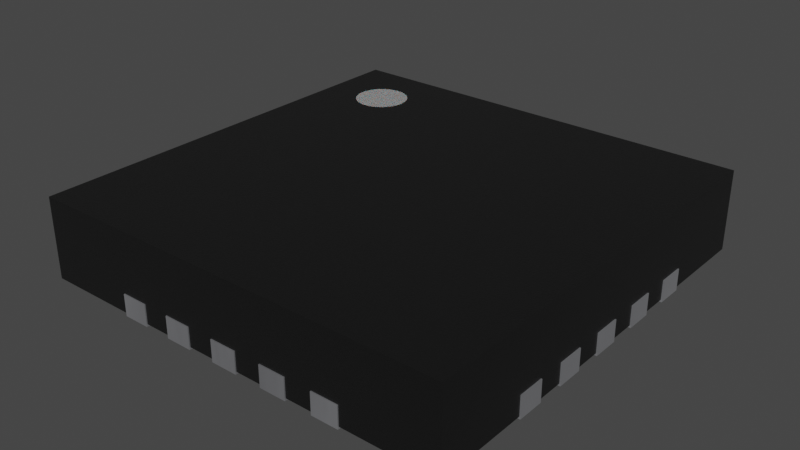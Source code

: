 # Source: QFN-20-1EP_4x4mm_P0.5mm_EP2.45x2.45mm.blend  (saved by Blender 4.1.23; exported with 4.5.12 LTS)
import bpy
from mathutils import Matrix  # noqa: F401  (used for matrix-valued properties, if any)

bpy.ops.wm.read_factory_settings(use_empty=True)
scene = bpy.context.scene
scene.name = 'Scene'

# ---- collections
col_collection = bpy.data.collections.new('Collection'); scene.collection.children.link(col_collection)

# ---- materials (node trees are filled in below, after node groups)
mat_plastic_chip = bpy.data.materials.new('plastic_chip')
mat_plastic_chip.use_transparent_shadow = False
mat_plastic_chip.preview_render_type = 'CUBE'
mat_metal_pins = bpy.data.materials.new('metal_pins')
mat_metal_pins.use_transparent_shadow = False
mat_metal_pins.preview_render_type = 'CUBE'
mat_white_markings = bpy.data.materials.new('white_markings')
mat_white_markings.use_transparent_shadow = False
mat_white_markings.preview_render_type = 'FLAT'

# ---- material node trees
mat_plastic_chip.use_nodes = True; mat_plastic_chip.node_tree.nodes.clear()
_N = mat_plastic_chip.node_tree.nodes; _L = mat_plastic_chip.node_tree.links
n0 = _N.new('ShaderNodeBsdfPrincipled'); n0.name = 'Principled BSDF'; n0.location = (10, 300)
n0.distribution = 'GGX'
n0.subsurface_method = 'BURLEY'
n0.inputs[0].default_value = (0.009312, 0.009312, 0.009312, 1.0)
n0.inputs[1].default_value = 0.1372
n0.inputs[2].default_value = 0.3706
n0.inputs[3].default_value = 1.45
n0.inputs[27].default_value = (0.0, 0.0, 0.0, 1.0)
n0.inputs[28].default_value = 1.0
n1 = _N.new('ShaderNodeOutputMaterial'); n1.name = 'Material Output'; n1.location = (300, 300)
n2 = _N.new('ShaderNodeTexNoise'); n2.name = 'Noise Texture'; n2.location = (-893, 54)
n2.inputs[2].default_value = 200.0
n2.inputs[3].default_value = 3.6
n2.inputs[4].default_value = 0.8375
n3 = _N.new('ShaderNodeBump'); n3.name = 'Bump'; n3.location = (-604, -53)
n3.inputs[0].default_value = 0.08
n3.inputs[1].default_value = 1.0
n3.inputs[2].default_value = 1.0
_L.new(n0.outputs[0], n1.inputs[0])
_L.new(n2.outputs[0], n3.inputs[3])
_L.new(n3.outputs[0], n0.inputs[5])
n1.is_active_output = True
mat_metal_pins.use_nodes = True; mat_metal_pins.node_tree.nodes.clear()
_N = mat_metal_pins.node_tree.nodes; _L = mat_metal_pins.node_tree.links
n0 = _N.new('ShaderNodeMapping'); n0.name = 'Mapping'; n0.location = (-1447, -91)
n0.inputs[3].default_value = (4.8, 1.2, 1.1)
n1 = _N.new('ShaderNodeBsdfPrincipled'); n1.name = 'Principled BSDF'; n1.location = (-560, 254)
n1.distribution = 'GGX'
n1.subsurface_method = 'BURLEY'
n1.inputs[1].default_value = 0.7818
n1.inputs[2].default_value = 0.2886
n1.inputs[3].default_value = 1.45
n1.inputs[13].default_value = 0.0
n1.inputs[27].default_value = (0.0, 0.0, 0.0, 1.0)
n1.inputs[28].default_value = 1.0
n2 = _N.new('ShaderNodeOutputMaterial'); n2.name = 'Material Output.002'; n2.location = (-205, 253)
n2.width = 213
n3 = _N.new('ShaderNodeTexNoise'); n3.name = 'Noise Texture.002'; n3.location = (-1228, -73)
n3.inputs[2].default_value = 0.1
n3.inputs[3].default_value = 7.0
n3.inputs[4].default_value = 0.6
n3.inputs[8].default_value = 0.4
n4 = _N.new('ShaderNodeTexCoord'); n4.name = 'Texture Coordinate'; n4.location = (-1636, -116)
n5 = _N.new('ShaderNodeMix'); n5.name = 'Mix.001'; n5.location = (-921, 45)
n5.data_type = 'RGBA'
n5.inputs[6].default_value = (0.9398, 0.9547, 1.0, 1.0)
n5.inputs[7].default_value = (0.13, 0.1259, 0.1359, 1.0)
n6 = _N.new('ShaderNodeBump'); n6.name = 'Bump.001'; n6.location = (-1001, -227)
n6.inputs[0].default_value = 0.05
n6.inputs[1].default_value = 0.01
n6.inputs[2].default_value = 1.0
_L.new(n1.outputs[0], n2.inputs[0])
_L.new(n3.outputs[0], n6.inputs[3])
_L.new(n0.outputs[0], n3.inputs[0])
_L.new(n3.outputs[0], n5.inputs[0])
_L.new(n4.outputs[3], n0.inputs[0])
_L.new(n5.outputs[2], n1.inputs[0])
_L.new(n6.outputs[0], n1.inputs[5])
n2.is_active_output = True
mat_white_markings.use_nodes = True; mat_white_markings.node_tree.nodes.clear()
_N = mat_white_markings.node_tree.nodes; _L = mat_white_markings.node_tree.links
n0 = _N.new('ShaderNodeOutputMaterial'); n0.name = 'Material Output'; n0.location = (300, 300)
n1 = _N.new('ShaderNodeBsdfPrincipled'); n1.name = 'Principled BSDF'; n1.location = (-34, 272)
n1.distribution = 'GGX'
n1.subsurface_method = 'BURLEY'
n1.inputs[1].default_value = 0.02
n1.inputs[2].default_value = 0.4636
n1.inputs[3].default_value = 1.4
n1.inputs[8].default_value = 1.0
n1.inputs[10].default_value = 0.3682
n1.inputs[13].default_value = 0.6591
n1.inputs[18].default_value = 0.2318
n1.inputs[20].default_value = 0.6709
n1.inputs[24].default_value = 0.1191
n1.inputs[27].default_value = (0.0, 0.0, 0.0, 1.0)
n1.inputs[28].default_value = 1.0
n2 = _N.new('ShaderNodeMapping'); n2.name = 'Mapping'; n2.location = (-1010, 265)
n2.inputs[3].default_value = (3.0, 1.0, 1.0)
n3 = _N.new('ShaderNodeTexCoord'); n3.name = 'Texture Coordinate'; n3.location = (-1250, 180)
n4 = _N.new('ShaderNodeBump'); n4.name = 'Bump'; n4.location = (-376, -99)
n4.inputs[0].default_value = 0.05
n4.inputs[1].default_value = 1.0
n4.inputs[2].default_value = 1.0
n5 = _N.new('ShaderNodeTexNoise'); n5.name = 'Noise Texture'; n5.location = (-662, 176)
n5.inputs[2].default_value = 88.0
n5.inputs[3].default_value = 10.8
n5.inputs[4].default_value = 0.9167
n5.inputs[8].default_value = 1.6
n6 = _N.new('ShaderNodeValToRGB'); n6.name = 'ColorRamp'; n6.location = (-354, 186)
while len(n6.color_ramp.elements) > 1: n6.color_ramp.elements.remove(n6.color_ramp.elements[-1])
n6.color_ramp.elements[0].position = 0.0; n6.color_ramp.elements[0].color = (0.2596, 0.2596, 0.2596, 1.0)
_e = n6.color_ramp.elements.new(1.0); _e.color = (0.6303, 0.6303, 0.6303, 1.0)
n7 = _N.new('ShaderNodeMix'); n7.name = 'Mix'; n7.location = (-204, 152)
n7.data_type = 'RGBA'
n7.inputs[0].default_value = 0.3682
n7.inputs[7].default_value = (0.2525, 0.2525, 0.2525, 1.0)
_L.new(n5.outputs[0], n6.inputs[0])
_L.new(n1.outputs[0], n0.inputs[0])
_L.new(n3.outputs[2], n2.inputs[0])
_L.new(n2.outputs[0], n5.inputs[0])
_L.new(n5.outputs[0], n4.inputs[3])
_L.new(n4.outputs[0], n1.inputs[5])
_L.new(n6.outputs[0], n7.inputs[6])
_L.new(n7.outputs[2], n1.inputs[0])
n0.is_active_output = True

# ---- world
world_world = bpy.data.worlds.new('World'); scene.world = world_world
world_world.use_nodes = True; world_world.node_tree.nodes.clear()
_N = world_world.node_tree.nodes; _L = world_world.node_tree.links
n0 = _N.new('ShaderNodeOutputWorld'); n0.name = 'World Output'; n0.location = (300, 300)
n1 = _N.new('ShaderNodeBackground'); n1.name = 'Background'; n1.location = (10, 300)
n1.inputs[0].default_value = (0.05088, 0.05088, 0.05088, 1.0)
_L.new(n1.outputs[0], n0.inputs[0])
n0.is_active_output = True
world_world.color = (0.05088, 0.05088, 0.05088)
world_world.use_sun_shadow = False
world_world.sun_shadow_jitter_overblur = 0.0

# ---- meshes
me_unnamed_qfn_20_1ep_4x4mm_pitch0 = bpy.data.meshes.new('Unnamed-QFN-20-1EP_4x4mm_Pitch0')
me_unnamed_qfn_20_1ep_4x4mm_pitch0.from_pydata([(-1.725, 0.125, 0.0), (-2.0, -0.125, 0.0), (-2.0, 0.125, 0.0), (-1.677, -0.1155, 0.0), (-1.725, -0.125, 0.0), (-1.637, 0.08839, 0.0), (-1.637, -0.08839, 0.0), (-1.61, -0.04784, 0.0), (-1.6, 4.613e-16, 0.0), (-1.61, 0.04784, 0.0), (-1.677, 0.1155, 0.0), (-2.0, -0.125, 0.2), (-1.99, -0.125, 0.02), (-1.99, -0.125, 0.2), (-1.725, -0.125, 0.02), (-1.725, 0.125, 0.02), (-1.677, 0.1155, 0.02), (-1.637, 0.08839, 0.02), (-1.61, 0.04784, 0.02), (-1.6, 5.142e-16, 0.02), (-1.61, -0.04784, 0.02), (-1.637, -0.08839, 0.02), (-1.677, -0.1155, 0.02), (-1.99, 0.125, 0.02), (-1.99, 0.125, 0.2), (-2.0, 0.125, 0.2), (-1.125, 1.99, 0.02), (-1.125, 1.725, 0.02), (-1.99, 1.99, 0.02), (-1.725, 1.125, 0.02), (-1.99, 1.125, 0.02), (-1.115, 1.677, 0.02), (-1.677, 1.115, 0.02), (-1.088, 1.637, 0.02), (-1.637, 1.088, 0.02), (-0.625, 1.99, 0.02), (-0.625, 1.725, 0.02), (-0.875, 1.99, 0.02), (-0.875, 1.725, 0.02), (-1.725, 0.875, 0.02), (-1.725, 0.625, 0.02), (-1.99, 0.875, 0.02), (-1.99, 0.625, 0.02), (-0.6155, 1.677, 0.02), (-0.8845, 1.677, 0.02), (-1.677, 0.8845, 0.02), (-1.677, 0.6155, 0.02), (-0.9116, 1.637, 0.02), (-1.025, 1.225, 0.02), (-0.9522, 1.61, 0.02), (-1.0, 1.6, 0.02), (-1.048, 1.61, 0.02), (-1.225, 1.025, 0.02), (-1.61, 1.048, 0.02), (-1.6, 1.0, 0.02), (-1.61, 0.9522, 0.02), (-1.637, 0.9116, 0.02), (-0.5884, 1.637, 0.02), (-1.637, 0.5884, 0.02), (-0.5478, 1.61, 0.02), (-1.61, 0.5478, 0.02), (-0.5, 1.6, 0.02), (-1.6, 0.5, 0.02), (-0.4522, 1.61, 0.02), (-1.61, 0.4522, 0.02), (-0.125, 1.99, 0.02), (-0.125, 1.725, 0.02), (-0.375, 1.99, 0.02), (-0.375, 1.725, 0.02), (-1.725, 0.375, 0.02), (-1.99, 0.375, 0.02), (-0.1155, 1.677, 0.02), (-0.3845, 1.677, 0.02), (-1.677, 0.3845, 0.02), (-0.08839, 1.637, 0.02), (-0.4116, 1.637, 0.02), (-1.637, 0.4116, 0.02), (-0.04784, 1.61, 0.02), (0.375, 1.99, 0.02), (0.125, 1.725, 0.02), (0.125, 1.99, 0.02), (4.878e-16, 1.6, 0.02), (-1.99, -0.375, 0.02), (0.375, 1.725, 0.02), (0.1155, 1.677, 0.02), (-1.725, -0.375, 0.02), (0.3845, 1.677, 0.02), (0.08839, 1.637, 0.02), (-1.677, -0.3845, 0.02), (0.4116, 1.637, 0.02), (-1.637, -0.4116, 0.02), (0.4522, 1.61, 0.02), (0.04784, 1.61, 0.02), (-1.61, -0.4522, 0.02), (0.875, 1.99, 0.02), (0.625, 1.725, 0.02), (0.625, 1.99, 0.02), (0.5, 1.6, 0.02), (-1.6, -0.5, 0.02), (0.875, 1.725, 0.02), (-1.725, -0.625, 0.02), (-1.725, -0.875, 0.02), (-1.99, -0.625, 0.02), (-1.99, -0.875, 0.02), (0.8845, 1.677, 0.02), (0.6155, 1.677, 0.02), (-1.677, -0.8845, 0.02), (-1.677, -0.6155, 0.02), (0.9116, 1.637, 0.02), (0.5884, 1.637, 0.02), (-1.637, -0.9116, 0.02), (-1.637, -0.5884, 0.02), (0.9522, 1.61, 0.02), (0.5478, 1.61, 0.02), (-1.61, -0.9522, 0.02), (-1.61, -0.5478, 0.02), (1.225, 1.225, 0.02), (1.115, 1.677, 0.02), (1.088, 1.637, 0.02), (1.048, 1.61, 0.02), (1.0, 1.6, 0.02), (1.125, 1.99, 0.02), (1.99, 1.99, 0.02), (1.125, 1.725, 0.02), (-1.225, -1.225, 0.02), (-1.6, -1.0, 0.02), (-1.61, -1.048, 0.02), (-1.637, -1.088, 0.02), (-1.677, -1.115, 0.02), (-1.725, -1.125, 0.02), (-1.99, -1.99, 0.02), (-1.99, -1.125, 0.02), (1.637, 1.088, 0.02), (1.61, 1.048, 0.02), (1.677, 1.115, 0.02), (-1.115, -1.677, 0.02), (-1.088, -1.637, 0.02), (-1.048, -1.61, 0.02), (1.6, 1.0, 0.02), (1.725, 1.125, 0.02), (-1.0, -1.6, 0.02), (-1.125, -1.725, 0.02), (1.61, 0.9522, 0.02), (-0.9522, -1.61, 0.02), (1.99, 1.125, 0.02), (-1.125, -1.99, 0.02), (1.637, 0.9116, 0.02), (1.637, 0.5884, 0.02), (1.677, 0.6155, 0.02), (1.677, 0.8845, 0.02), (1.61, 0.5478, 0.02), (-0.9116, -1.637, 0.02), (-0.6155, -1.677, 0.02), (-0.8845, -1.677, 0.02), (-0.5884, -1.637, 0.02), (-0.5478, -1.61, 0.02), (1.6, 0.5, 0.02), (1.725, 0.625, 0.02), (1.725, 0.875, 0.02), (-0.625, -1.725, 0.02), (-0.875, -1.725, 0.02), (-0.5, -1.6, 0.02), (1.99, 0.625, 0.02), (1.99, 0.875, 0.02), (-0.625, -1.99, 0.02), (-0.875, -1.99, 0.02), (-0.4522, -1.61, 0.02), (-0.08839, -1.637, 0.02), (-0.4116, -1.637, 0.02), (-0.3845, -1.677, 0.02), (1.637, 0.4116, 0.02), (1.61, 0.04784, 0.02), (1.61, 0.4522, 0.02), (1.637, 0.08839, 0.02), (1.677, 0.3845, 0.02), (1.677, 0.1155, 0.02), (-0.1155, -1.677, 0.02), (-0.375, -1.725, 0.02), (-0.04784, -1.61, 0.02), (1.6, -3.074e-16, 0.02), (-0.125, -1.725, 0.02), (-6.682e-16, -1.6, 0.02), (1.725, 0.125, 0.02), (1.725, 0.375, 0.02), (1.99, 0.375, 0.02), (-0.375, -1.99, 0.02), (1.99, 0.125, 0.02), (-0.125, -1.99, 0.02), (1.677, -0.1155, 0.02), (1.637, -0.4116, 0.02), (1.637, -0.08839, 0.02), (0.08839, -1.637, 0.02), (0.4116, -1.637, 0.02), (0.1155, -1.677, 0.02), (1.61, -0.4522, 0.02), (1.61, -0.04784, 0.02), (1.677, -0.3845, 0.02), (0.3845, -1.677, 0.02), (0.04784, -1.61, 0.02), (0.4522, -1.61, 0.02), (1.6, -0.5, 0.02), (1.725, -0.125, 0.02), (1.725, -0.375, 0.02), (0.375, -1.725, 0.02), (0.125, -1.725, 0.02), (0.5, -1.6, 0.02), (1.99, -0.375, 0.02), (1.99, -0.125, 0.02), (0.375, -1.99, 0.02), (0.125, -1.99, 0.02), (1.61, -0.5478, 0.02), (1.225, -1.225, 0.02), (0.5478, -1.61, 0.02), (1.61, -0.9522, 0.02), (1.637, -0.5884, 0.02), (1.637, -0.9116, 0.02), (1.677, -0.6155, 0.02), (1.677, -0.8845, 0.02), (0.9116, -1.637, 0.02), (0.8845, -1.677, 0.02), (0.5884, -1.637, 0.02), (0.6155, -1.677, 0.02), (0.9522, -1.61, 0.02), (1.6, -1.0, 0.02), (0.875, -1.725, 0.02), (0.625, -1.725, 0.02), (1.0, -1.6, 0.02), (1.725, -0.625, 0.02), (1.725, -0.875, 0.02), (1.61, -1.048, 0.02), (1.048, -1.61, 0.02), (1.637, -1.088, 0.02), (1.088, -1.637, 0.02), (1.677, -1.115, 0.02), (1.115, -1.677, 0.02), (1.725, -1.125, 0.02), (1.125, -1.725, 0.02), (0.875, -1.99, 0.02), (0.625, -1.99, 0.02), (1.99, -0.625, 0.02), (1.99, -0.875, 0.02), (1.99, -1.99, 0.02), (1.125, -1.99, 0.02), (1.99, -1.125, 0.02), (-1.99, 1.125, 0.2), (-1.99, 1.99, 0.77), (-1.99, 0.875, 0.2), (-1.99, 0.625, 0.2), (-1.99, 0.375, 0.2), (-1.99, -0.375, 0.2), (-1.99, -0.875, 0.2), (-1.99, -0.625, 0.2), (-1.99, -1.125, 0.2), (-1.99, -1.99, 0.77), (1.125, 1.99, 0.2), (1.99, 1.99, 0.77), (0.875, 1.99, 0.2), (0.625, 1.99, 0.2), (0.375, 1.99, 0.2), (0.125, 1.99, 0.2), (-0.375, 1.99, 0.2), (-0.125, 1.99, 0.2), (-0.875, 1.99, 0.2), (-0.625, 1.99, 0.2), (-1.125, 1.99, 0.2), (-1.125, 2.0, 0.2), (-1.125, 2.0, 0.0), (-1.125, 1.725, 0.0), (-1.725, 1.125, 0.0), (-2.0, 1.125, 0.2), (-2.0, 1.125, 0.0), (-0.8845, 1.677, 0.0), (-0.875, 1.725, 0.0), (-0.9116, 1.637, 0.0), (-0.9522, 1.61, 0.0), (-1.0, 1.6, 0.0), (-1.048, 1.61, 0.0), (-1.088, 1.637, 0.0), (-1.115, 1.677, 0.0), (-1.677, 1.115, 0.0), (-1.637, 1.088, 0.0), (-1.61, 1.048, 0.0), (-1.6, 1.0, 0.0), (-1.61, 0.9522, 0.0), (-1.637, 0.9116, 0.0), (-1.677, 0.8845, 0.0), (-1.725, 0.875, 0.0), (-0.875, 2.0, 0.2), (-0.875, 2.0, 0.0), (-2.0, 0.875, 0.2), (-2.0, 0.875, 0.0), (-0.625, 2.0, 0.2), (-0.625, 2.0, 0.0), (-0.625, 1.725, 0.0), (-1.725, 0.625, 0.0), (-2.0, 0.625, 0.2), (-2.0, 0.625, 0.0), (-0.3845, 1.677, 0.0), (-0.375, 1.725, 0.0), (-0.4116, 1.637, 0.0), (-0.4522, 1.61, 0.0), (-0.5, 1.6, 0.0), (-0.5478, 1.61, 0.0), (-0.5884, 1.637, 0.0), (-0.6155, 1.677, 0.0), (-1.677, 0.6155, 0.0), (-1.637, 0.5884, 0.0), (-1.61, 0.5478, 0.0), (-1.6, 0.5, 0.0), (-1.61, 0.4522, 0.0), (-1.637, 0.4116, 0.0), (-1.677, 0.3845, 0.0), (-1.725, 0.375, 0.0), (-0.375, 2.0, 0.2), (-0.375, 2.0, 0.0), (-2.0, 0.375, 0.2), (-2.0, 0.375, 0.0), (-0.125, 2.0, 0.2), (-0.125, 2.0, 0.0), (-0.125, 1.725, 0.0), (0.1155, 1.677, 0.0), (0.125, 1.725, 0.0), (0.08839, 1.637, 0.0), (0.04784, 1.61, 0.0), (4.35e-16, 1.6, 0.0), (-0.04784, 1.61, 0.0), (-0.08839, 1.637, 0.0), (-0.1155, 1.677, 0.0), (0.125, 2.0, 0.2), (0.125, 2.0, 0.0), (0.375, 2.0, 0.2), (0.375, 2.0, 0.0), (0.375, 1.725, 0.0), (-1.725, -0.375, 0.0), (-2.0, -0.375, 0.2), (-2.0, -0.375, 0.0), (0.6155, 1.677, 0.0), (0.625, 1.725, 0.0), (0.5884, 1.637, 0.0), (0.5478, 1.61, 0.0), (0.5, 1.6, 0.0), (0.4522, 1.61, 0.0), (0.4116, 1.637, 0.0), (0.3845, 1.677, 0.0), (-1.677, -0.3845, 0.0), (-1.637, -0.4116, 0.0), (-1.61, -0.4522, 0.0), (-1.6, -0.5, 0.0), (-1.61, -0.5478, 0.0), (-1.637, -0.5884, 0.0), (-1.677, -0.6155, 0.0), (-1.725, -0.625, 0.0), (0.625, 2.0, 0.2), (0.625, 2.0, 0.0), (-2.0, -0.625, 0.2), (-2.0, -0.625, 0.0), (0.875, 2.0, 0.2), (0.875, 2.0, 0.0), (0.875, 1.725, 0.0), (-1.725, -0.875, 0.0), (-2.0, -0.875, 0.2), (-2.0, -0.875, 0.0), (1.115, 1.677, 0.0), (1.125, 1.725, 0.0), (1.088, 1.637, 0.0), (1.048, 1.61, 0.0), (1.0, 1.6, 0.0), (0.9522, 1.61, 0.0), (0.9116, 1.637, 0.0), (0.8845, 1.677, 0.0), (-1.677, -0.8845, 0.0), (-1.637, -0.9116, 0.0), (-1.61, -0.9522, 0.0), (-1.6, -1.0, 0.0), (-1.61, -1.048, 0.0), (-1.637, -1.088, 0.0), (-1.677, -1.115, 0.0), (-1.725, -1.125, 0.0), (1.125, 2.0, 0.2), (1.125, 2.0, 0.0), (-2.0, -1.125, 0.2), (-2.0, -1.125, 0.0), (1.99, 1.125, 0.2), (1.99, 0.875, 0.2), (1.99, 0.625, 0.2), (1.99, 0.375, 0.2), (1.99, 0.125, 0.2), (1.99, -0.375, 0.2), (1.99, -0.125, 0.2), (1.99, -0.875, 0.2), (1.99, -0.625, 0.2), (1.99, -1.125, 0.2), (1.99, -1.99, 0.77), (1.125, -1.99, 0.2), (0.875, -1.99, 0.2), (0.625, -1.99, 0.2), (0.375, -1.99, 0.2), (0.125, -1.99, 0.2), (-0.125, -1.99, 0.2), (-0.375, -1.99, 0.2), (-0.875, -1.99, 0.2), (-0.625, -1.99, 0.2), (-1.125, -1.99, 0.2), (2.0, 1.125, 0.2), (2.0, 1.125, 0.0), (1.725, 1.125, 0.0), (-1.125, -1.725, 0.0), (-1.125, -2.0, 0.2), (-1.125, -2.0, 0.0), (1.677, 0.8845, 0.0), (1.725, 0.875, 0.0), (1.637, 0.9116, 0.0), (1.61, 0.9522, 0.0), (1.6, 1.0, 0.0), (1.61, 1.048, 0.0), (1.637, 1.088, 0.0), (1.677, 1.115, 0.0), (-1.115, -1.677, 0.0), (-1.088, -1.637, 0.0), (-1.048, -1.61, 0.0), (-1.0, -1.6, 0.0), (-0.9522, -1.61, 0.0), (-0.9116, -1.637, 0.0), (-0.8845, -1.677, 0.0), (-0.875, -1.725, 0.0), (2.0, 0.875, 0.2), (2.0, 0.875, 0.0), (-0.875, -2.0, 0.2), (-0.875, -2.0, 0.0), (2.0, 0.625, 0.2), (2.0, 0.625, 0.0), (1.725, 0.625, 0.0), (-0.625, -1.725, 0.0), (-0.625, -2.0, 0.2), (-0.625, -2.0, 0.0), (1.677, 0.3845, 0.0), (1.725, 0.375, 0.0), (1.637, 0.4116, 0.0), (1.61, 0.4522, 0.0), (1.6, 0.5, 0.0), (1.61, 0.5478, 0.0), (1.637, 0.5884, 0.0), (1.677, 0.6155, 0.0), (-0.6155, -1.677, 0.0), (-0.5884, -1.637, 0.0), (-0.5478, -1.61, 0.0), (-0.5, -1.6, 0.0), (-0.4522, -1.61, 0.0), (-0.4116, -1.637, 0.0), (-0.3845, -1.677, 0.0), (-0.375, -1.725, 0.0), (2.0, 0.375, 0.2), (2.0, 0.375, 0.0), (-0.375, -2.0, 0.2), (-0.375, -2.0, 0.0), (2.0, 0.125, 0.2), (2.0, 0.125, 0.0), (1.725, 0.125, 0.0), (-0.125, -1.725, 0.0), (-0.125, -2.0, 0.2), (-0.125, -2.0, 0.0), (1.677, -0.1155, 0.0), (1.725, -0.125, 0.0), (1.637, -0.08839, 0.0), (1.61, -0.04784, 0.0), (1.6, -2.823e-16, 0.0), (1.61, 0.04784, 0.0), (1.637, 0.08839, 0.0), (1.677, 0.1155, 0.0), (-0.1155, -1.677, 0.0), (-0.08839, -1.637, 0.0), (-0.04784, -1.61, 0.0), (-6.154e-16, -1.6, 0.0), (0.04784, -1.61, 0.0), (0.08839, -1.637, 0.0), (0.1155, -1.677, 0.0), (0.125, -1.725, 0.0), (2.0, -0.125, 0.2), (2.0, -0.125, 0.0), (0.125, -2.0, 0.2), (0.125, -2.0, 0.0), (2.0, -0.375, 0.2), (2.0, -0.375, 0.0), (1.725, -0.375, 0.0), (0.375, -1.725, 0.0), (0.375, -2.0, 0.2), (0.375, -2.0, 0.0), (1.677, -0.6155, 0.0), (1.725, -0.625, 0.0), (1.637, -0.5884, 0.0), (1.61, -0.5478, 0.0), (1.6, -0.5, 0.0), (1.61, -0.4522, 0.0), (1.637, -0.4116, 0.0), (1.677, -0.3845, 0.0), (0.3845, -1.677, 0.0), (0.4116, -1.637, 0.0), (0.4522, -1.61, 0.0), (0.5, -1.6, 0.0), (0.5478, -1.61, 0.0), (0.5884, -1.637, 0.0), (0.6155, -1.677, 0.0), (0.625, -1.725, 0.0), (2.0, -0.625, 0.2), (2.0, -0.625, 0.0), (0.625, -2.0, 0.2), (0.625, -2.0, 0.0), (2.0, -0.875, 0.2), (2.0, -0.875, 0.0), (1.725, -0.875, 0.0), (0.875, -1.725, 0.0), (0.875, -2.0, 0.2), (0.875, -2.0, 0.0), (1.677, -1.115, 0.0), (1.725, -1.125, 0.0), (1.637, -1.088, 0.0), (1.61, -1.048, 0.0), (1.6, -1.0, 0.0), (1.61, -0.9522, 0.0), (1.637, -0.9116, 0.0), (1.677, -0.8845, 0.0), (0.8845, -1.677, 0.0), (0.9116, -1.637, 0.0), (0.9522, -1.61, 0.0), (1.0, -1.6, 0.0), (1.048, -1.61, 0.0), (1.088, -1.637, 0.0), (1.115, -1.677, 0.0), (1.125, -1.725, 0.0), (2.0, -1.125, 0.2), (2.0, -1.125, 0.0), (1.125, -2.0, 0.2), (1.125, -2.0, 0.0), (-1.225, 1.025, 0.0), (-1.225, -1.225, 0.0), (1.225, -1.225, 0.0), (1.225, 1.225, 0.0), (-1.025, 1.225, 0.0), (-1.539, 1.608, 0.77), (-1.577, 1.577, 0.77), (-1.608, 1.539, 0.77), (-1.496, 1.631, 0.77), (-1.631, 1.496, 0.77), (-1.645, 1.449, 0.77), (-1.449, 1.645, 0.77), (-1.65, 1.4, 0.77), (-1.4, 1.65, 0.77), (-1.645, 1.351, 0.77), (-1.351, 1.645, 0.77), (-1.631, 1.304, 0.77), (-1.304, 1.631, 0.77), (-1.261, 1.608, 0.77), (-1.223, 1.577, 0.77), (-1.192, 1.539, 0.77), (-1.169, 1.496, 0.77), (-1.155, 1.449, 0.77), (-1.15, 1.4, 0.77), (-1.155, 1.351, 0.77), (-1.169, 1.304, 0.77), (-1.192, 1.261, 0.77), (-1.4, 1.15, 0.77), (-1.449, 1.155, 0.77), (-1.496, 1.169, 0.77), (-1.539, 1.192, 0.77), (-1.577, 1.223, 0.77), (-1.608, 1.261, 0.77), (-1.261, 1.192, 0.77), (-1.304, 1.169, 0.77), (-1.351, 1.155, 0.77), (-1.223, 1.223, 0.77)], [], [(0, 1, 2), (0, 3, 4), (0, 4, 1), (5, 6, 3), (5, 7, 6), (5, 8, 7), (5, 9, 8), (5, 0, 10), (5, 3, 0), (11, 12, 13), (11, 1, 12), (12, 4, 14), (1, 4, 12), (10, 0, 15), (10, 15, 16), (5, 16, 17), (5, 10, 16), (9, 17, 18), (9, 5, 17), (8, 18, 19), (8, 9, 18), (7, 19, 20), (7, 8, 19), (6, 20, 21), (6, 7, 20), (3, 21, 22), (3, 6, 21), (4, 22, 14), (4, 3, 22), (0, 23, 15), (24, 23, 25), (23, 2, 25), (0, 2, 23), (2, 1, 25), (25, 1, 11), (26, 27, 28), (28, 29, 30), (27, 29, 28), (31, 32, 27), (27, 32, 29), (31, 33, 32), (33, 34, 32), (35, 36, 37), (37, 36, 38), (39, 40, 41), (41, 40, 42), (38, 43, 44), (36, 43, 38), (45, 46, 39), (39, 46, 40), (47, 48, 49), (49, 48, 50), (50, 48, 51), (51, 48, 33), (34, 52, 53), (53, 52, 54), (54, 52, 55), (55, 52, 56), (48, 52, 33), (33, 52, 34), (44, 57, 47), (47, 57, 48), (43, 57, 44), (56, 58, 45), (45, 58, 46), (52, 58, 56), (57, 59, 48), (52, 60, 58), (59, 61, 48), (52, 62, 60), (61, 63, 48), (52, 64, 62), (65, 66, 67), (67, 66, 68), (69, 15, 70), (70, 15, 23), (68, 71, 72), (66, 71, 68), (73, 16, 69), (69, 16, 15), (72, 74, 75), (71, 74, 72), (76, 17, 73), (73, 17, 16), (75, 77, 63), (63, 77, 48), (74, 77, 75), (52, 18, 64), (64, 18, 76), (76, 18, 17), (78, 79, 80), (77, 81, 48), (52, 19, 18), (12, 14, 82), (78, 83, 79), (79, 83, 84), (14, 85, 82), (83, 86, 84), (84, 86, 87), (22, 88, 14), (14, 88, 85), (86, 89, 87), (21, 90, 22), (22, 90, 88), (89, 91, 87), (87, 91, 92), (20, 93, 21), (21, 93, 90), (94, 95, 96), (91, 97, 92), (92, 97, 81), (19, 98, 20), (20, 98, 93), (94, 99, 95), (100, 101, 102), (102, 101, 103), (99, 104, 95), (95, 104, 105), (100, 106, 101), (107, 106, 100), (104, 108, 105), (105, 108, 109), (107, 110, 106), (111, 110, 107), (108, 112, 109), (109, 112, 113), (111, 114, 110), (115, 114, 111), (112, 116, 113), (117, 116, 118), (118, 116, 119), (119, 116, 120), (120, 116, 112), (113, 116, 97), (121, 122, 123), (115, 124, 114), (98, 124, 115), (114, 124, 125), (125, 124, 126), (126, 124, 127), (127, 124, 128), (129, 130, 131), (132, 133, 116), (116, 134, 132), (117, 134, 116), (124, 135, 128), (136, 135, 124), (124, 137, 136), (133, 138, 116), (122, 139, 123), (123, 139, 117), (117, 139, 134), (124, 140, 137), (135, 141, 128), (128, 141, 129), (129, 141, 130), (138, 142, 116), (124, 143, 140), (122, 144, 139), (141, 145, 130), (146, 147, 142), (146, 148, 147), (149, 148, 146), (147, 150, 142), (142, 150, 116), (151, 152, 153), (154, 152, 151), (143, 155, 151), (124, 155, 143), (151, 155, 154), (150, 156, 116), (149, 157, 148), (158, 157, 149), (152, 159, 153), (153, 159, 160), (124, 161, 155), (158, 162, 157), (163, 162, 158), (159, 164, 160), (160, 164, 165), (166, 167, 168), (168, 167, 169), (170, 171, 172), (173, 171, 170), (174, 175, 170), (170, 175, 173), (167, 176, 169), (169, 176, 177), (166, 178, 167), (172, 179, 156), (171, 179, 172), (176, 180, 177), (166, 181, 178), (161, 181, 166), (174, 182, 175), (183, 182, 174), (183, 184, 182), (180, 185, 177), (184, 186, 182), (180, 187, 185), (188, 189, 190), (191, 192, 193), (190, 194, 195), (189, 194, 190), (188, 196, 189), (192, 197, 193), (198, 199, 191), (191, 199, 192), (195, 200, 179), (194, 200, 195), (201, 202, 188), (188, 202, 196), (197, 203, 193), (193, 203, 204), (181, 205, 198), (198, 205, 199), (201, 206, 202), (207, 206, 201), (203, 208, 204), (204, 208, 209), (210, 211, 200), (205, 211, 212), (210, 213, 211), (214, 213, 210), (215, 213, 214), (216, 217, 214), (214, 217, 215), (218, 219, 220), (220, 219, 221), (211, 222, 212), (220, 222, 218), (212, 222, 220), (213, 223, 211), (219, 224, 221), (221, 224, 225), (211, 226, 222), (227, 228, 216), (216, 228, 217), (223, 229, 211), (211, 230, 226), (229, 231, 211), (211, 232, 230), (231, 233, 211), (211, 234, 232), (233, 234, 211), (234, 235, 236), (233, 235, 234), (225, 237, 238), (224, 237, 225), (239, 240, 227), (227, 240, 228), (236, 241, 242), (243, 241, 235), (235, 241, 236), (52, 124, 98), (52, 98, 19), (116, 48, 81), (116, 81, 97), (211, 116, 200), (200, 116, 179), (179, 116, 156), (124, 211, 161), (161, 211, 181), (181, 211, 205), (30, 244, 28), (28, 244, 245), (244, 246, 245), (42, 247, 41), (41, 247, 246), (246, 247, 245), (247, 248, 245), (23, 24, 70), (70, 24, 248), (248, 24, 245), (82, 249, 12), (12, 249, 13), (103, 250, 102), (102, 250, 251), (131, 130, 252), (252, 253, 250), (251, 253, 249), (249, 253, 13), (250, 253, 251), (130, 253, 252), (253, 245, 13), (13, 245, 24), (13, 24, 11), (11, 24, 25), (121, 254, 122), (122, 254, 255), (254, 256, 255), (96, 257, 94), (94, 257, 256), (256, 257, 255), (257, 258, 255), (80, 259, 78), (78, 259, 258), (258, 259, 255), (67, 260, 65), (65, 260, 261), (37, 262, 35), (35, 262, 263), (26, 28, 264), (264, 245, 262), (263, 245, 260), (260, 245, 261), (262, 245, 263), (28, 245, 264), (245, 255, 261), (261, 255, 259), (265, 26, 264), (265, 266, 26), (26, 267, 27), (266, 267, 26), (268, 30, 29), (244, 30, 269), (30, 270, 269), (268, 270, 30), (271, 272, 38), (271, 38, 44), (273, 44, 47), (273, 271, 44), (274, 47, 49), (274, 273, 47), (275, 49, 50), (275, 274, 49), (276, 50, 51), (276, 275, 50), (277, 51, 33), (277, 276, 51), (278, 33, 31), (278, 277, 33), (267, 31, 27), (267, 278, 31), (279, 268, 29), (279, 29, 32), (280, 32, 34), (280, 279, 32), (281, 34, 53), (281, 280, 34), (282, 53, 54), (282, 281, 53), (283, 54, 55), (283, 282, 54), (284, 55, 56), (284, 283, 55), (285, 56, 45), (285, 284, 56), (286, 45, 39), (286, 285, 45), (272, 37, 38), (262, 37, 287), (37, 288, 287), (272, 288, 37), (289, 41, 246), (289, 290, 41), (41, 286, 39), (290, 286, 41), (291, 35, 263), (291, 292, 35), (35, 293, 36), (292, 293, 35), (294, 42, 40), (247, 42, 295), (42, 296, 295), (294, 296, 42), (297, 298, 68), (297, 68, 72), (299, 72, 75), (299, 297, 72), (300, 75, 63), (300, 299, 75), (301, 63, 61), (301, 300, 63), (302, 61, 59), (302, 301, 61), (303, 59, 57), (303, 302, 59), (304, 57, 43), (304, 303, 57), (293, 43, 36), (293, 304, 43), (305, 294, 40), (305, 40, 46), (306, 46, 58), (306, 305, 46), (307, 58, 60), (307, 306, 58), (308, 60, 62), (308, 307, 60), (309, 62, 64), (309, 308, 62), (310, 64, 76), (310, 309, 64), (311, 76, 73), (311, 310, 76), (312, 73, 69), (312, 311, 73), (298, 67, 68), (260, 67, 313), (67, 314, 313), (298, 314, 67), (315, 70, 248), (315, 316, 70), (70, 312, 69), (316, 312, 70), (317, 65, 261), (317, 318, 65), (65, 319, 66), (318, 319, 65), (320, 321, 79), (320, 79, 84), (322, 84, 87), (322, 320, 84), (323, 87, 92), (323, 322, 87), (324, 92, 81), (324, 323, 92), (325, 81, 77), (325, 324, 81), (326, 77, 74), (326, 325, 77), (327, 74, 71), (327, 326, 74), (319, 71, 66), (319, 327, 71), (321, 80, 79), (259, 80, 328), (80, 329, 328), (321, 329, 80), (330, 78, 258), (330, 331, 78), (78, 332, 83), (331, 332, 78), (333, 82, 85), (249, 82, 334), (82, 335, 334), (333, 335, 82), (336, 337, 95), (336, 95, 105), (338, 105, 109), (338, 336, 105), (339, 109, 113), (339, 338, 109), (340, 113, 97), (340, 339, 113), (341, 97, 91), (341, 340, 97), (342, 91, 89), (342, 341, 91), (343, 89, 86), (343, 342, 89), (332, 86, 83), (332, 343, 86), (344, 333, 85), (344, 85, 88), (345, 88, 90), (345, 344, 88), (346, 90, 93), (346, 345, 90), (347, 93, 98), (347, 346, 93), (348, 98, 115), (348, 347, 98), (349, 115, 111), (349, 348, 115), (350, 111, 107), (350, 349, 111), (351, 107, 100), (351, 350, 107), (337, 96, 95), (257, 96, 352), (96, 353, 352), (337, 353, 96), (354, 102, 251), (354, 355, 102), (102, 351, 100), (355, 351, 102), (356, 94, 256), (356, 357, 94), (94, 358, 99), (357, 358, 94), (359, 103, 101), (250, 103, 360), (103, 361, 360), (359, 361, 103), (362, 363, 123), (362, 123, 117), (364, 117, 118), (364, 362, 117), (365, 118, 119), (365, 364, 118), (366, 119, 120), (366, 365, 119), (367, 120, 112), (367, 366, 120), (368, 112, 108), (368, 367, 112), (369, 108, 104), (369, 368, 108), (358, 104, 99), (358, 369, 104), (370, 359, 101), (370, 101, 106), (371, 106, 110), (371, 370, 106), (372, 110, 114), (372, 371, 110), (373, 114, 125), (373, 372, 114), (374, 125, 126), (374, 373, 125), (375, 126, 127), (375, 374, 126), (376, 127, 128), (376, 375, 127), (377, 128, 129), (377, 376, 128), (363, 121, 123), (254, 121, 378), (121, 379, 378), (363, 379, 121), (380, 131, 252), (380, 381, 131), (131, 377, 129), (381, 377, 131), (382, 144, 122), (382, 122, 255), (383, 382, 255), (384, 162, 163), (384, 163, 383), (384, 383, 255), (385, 384, 255), (386, 186, 184), (386, 184, 385), (386, 385, 255), (387, 206, 207), (387, 207, 388), (389, 240, 239), (389, 239, 390), (241, 243, 391), (392, 391, 389), (392, 390, 387), (392, 387, 388), (392, 389, 390), (392, 241, 391), (255, 392, 388), (255, 388, 386), (393, 242, 241), (393, 241, 392), (394, 393, 392), (395, 238, 237), (395, 237, 394), (395, 394, 392), (396, 395, 392), (397, 209, 208), (397, 208, 396), (397, 396, 392), (185, 187, 398), (399, 185, 398), (400, 165, 164), (400, 164, 401), (130, 145, 402), (253, 402, 400), (253, 401, 399), (253, 399, 398), (253, 400, 401), (253, 130, 402), (392, 253, 398), (392, 398, 397), (403, 144, 382), (403, 404, 144), (144, 405, 139), (404, 405, 144), (406, 145, 141), (402, 145, 407), (145, 408, 407), (406, 408, 145), (409, 410, 158), (409, 158, 149), (411, 149, 146), (411, 409, 149), (412, 146, 142), (412, 411, 146), (413, 142, 138), (413, 412, 142), (414, 138, 133), (414, 413, 138), (415, 133, 132), (415, 414, 133), (416, 132, 134), (416, 415, 132), (405, 134, 139), (405, 416, 134), (417, 406, 141), (417, 141, 135), (418, 135, 136), (418, 417, 135), (419, 136, 137), (419, 418, 136), (420, 137, 140), (420, 419, 137), (421, 140, 143), (421, 420, 140), (422, 143, 151), (422, 421, 143), (423, 151, 153), (423, 422, 151), (424, 153, 160), (424, 423, 153), (410, 163, 158), (383, 163, 425), (163, 426, 425), (410, 426, 163), (427, 165, 400), (427, 428, 165), (165, 424, 160), (428, 424, 165), (429, 162, 384), (429, 430, 162), (162, 431, 157), (430, 431, 162), (432, 164, 159), (401, 164, 433), (164, 434, 433), (432, 434, 164), (435, 436, 183), (435, 183, 174), (437, 174, 170), (437, 435, 174), (438, 170, 172), (438, 437, 170), (439, 172, 156), (439, 438, 172), (440, 156, 150), (440, 439, 156), (441, 150, 147), (441, 440, 150), (442, 147, 148), (442, 441, 147), (431, 148, 157), (431, 442, 148), (443, 432, 159), (443, 159, 152), (444, 152, 154), (444, 443, 152), (445, 154, 155), (445, 444, 154), (446, 155, 161), (446, 445, 155), (447, 161, 166), (447, 446, 161), (448, 166, 168), (448, 447, 166), (449, 168, 169), (449, 448, 168), (450, 169, 177), (450, 449, 169), (436, 184, 183), (385, 184, 451), (184, 452, 451), (436, 452, 184), (453, 185, 399), (453, 454, 185), (185, 450, 177), (454, 450, 185), (455, 186, 386), (455, 456, 186), (186, 457, 182), (456, 457, 186), (458, 187, 180), (398, 187, 459), (187, 460, 459), (458, 460, 187), (461, 462, 201), (461, 201, 188), (463, 188, 190), (463, 461, 188), (464, 190, 195), (464, 463, 190), (465, 195, 179), (465, 464, 195), (466, 179, 171), (466, 465, 179), (467, 171, 173), (467, 466, 171), (468, 173, 175), (468, 467, 173), (457, 175, 182), (457, 468, 175), (469, 458, 180), (469, 180, 176), (470, 176, 167), (470, 469, 176), (471, 167, 178), (471, 470, 167), (472, 178, 181), (472, 471, 178), (473, 181, 198), (473, 472, 181), (474, 198, 191), (474, 473, 198), (475, 191, 193), (475, 474, 191), (476, 193, 204), (476, 475, 193), (462, 207, 201), (388, 207, 477), (207, 478, 477), (462, 478, 207), (479, 209, 397), (479, 480, 209), (209, 476, 204), (480, 476, 209), (481, 206, 387), (481, 482, 206), (206, 483, 202), (482, 483, 206), (484, 208, 203), (396, 208, 485), (208, 486, 485), (484, 486, 208), (487, 488, 227), (487, 227, 216), (489, 216, 214), (489, 487, 216), (490, 214, 210), (490, 489, 214), (491, 210, 200), (491, 490, 210), (492, 200, 194), (492, 491, 200), (493, 194, 189), (493, 492, 194), (494, 189, 196), (494, 493, 189), (483, 196, 202), (483, 494, 196), (495, 484, 203), (495, 203, 197), (496, 197, 192), (496, 495, 197), (497, 192, 199), (497, 496, 192), (498, 199, 205), (498, 497, 199), (499, 205, 212), (499, 498, 205), (500, 212, 220), (500, 499, 212), (501, 220, 221), (501, 500, 220), (502, 221, 225), (502, 501, 221), (488, 239, 227), (390, 239, 503), (239, 504, 503), (488, 504, 239), (505, 238, 395), (505, 506, 238), (238, 502, 225), (506, 502, 238), (507, 240, 389), (507, 508, 240), (240, 509, 228), (508, 509, 240), (510, 237, 224), (394, 237, 511), (237, 512, 511), (510, 512, 237), (513, 514, 235), (513, 235, 233), (515, 233, 231), (515, 513, 233), (516, 231, 229), (516, 515, 231), (517, 229, 223), (517, 516, 229), (518, 223, 213), (518, 517, 223), (519, 213, 215), (519, 518, 213), (520, 215, 217), (520, 519, 215), (509, 217, 228), (509, 520, 217), (521, 510, 224), (521, 224, 219), (522, 219, 218), (522, 521, 219), (523, 218, 222), (523, 522, 218), (524, 222, 226), (524, 523, 222), (525, 226, 230), (525, 524, 226), (526, 230, 232), (526, 525, 230), (527, 232, 234), (527, 526, 232), (528, 234, 236), (528, 527, 234), (514, 243, 235), (391, 243, 529), (243, 530, 529), (514, 530, 243), (531, 242, 393), (531, 532, 242), (242, 528, 236), (532, 528, 242), (533, 534, 52), (52, 534, 124), (534, 535, 124), (124, 535, 211), (535, 536, 211), (211, 536, 116), (536, 537, 116), (116, 537, 48), (537, 533, 48), (48, 533, 52), (538, 245, 539), (540, 539, 245), (541, 245, 538), (542, 540, 245), (543, 542, 245), (544, 245, 541), (545, 543, 245), (546, 245, 544), (547, 545, 245), (548, 245, 546), (549, 547, 245), (550, 245, 548), (255, 550, 551), (255, 551, 552), (255, 552, 553), (255, 553, 554), (255, 554, 555), (255, 555, 556), (255, 556, 557), (255, 557, 558), (255, 558, 559), (255, 245, 550), (253, 560, 561), (253, 561, 562), (253, 562, 563), (253, 563, 564), (253, 564, 565), (253, 565, 549), (253, 566, 567), (253, 567, 568), (253, 568, 560), (253, 549, 245), (392, 255, 559), (392, 559, 569), (392, 569, 566), (392, 566, 253), (246, 244, 289), (289, 244, 269), (252, 250, 380), (380, 250, 360), (248, 247, 315), (315, 247, 295), (251, 249, 354), (354, 249, 334), (256, 254, 356), (356, 254, 378), (264, 262, 265), (265, 262, 287), (258, 257, 330), (330, 257, 352), (263, 260, 291), (291, 260, 313), (261, 259, 317), (317, 259, 328), (272, 266, 288), (272, 267, 266), (273, 278, 267), (273, 277, 278), (273, 276, 277), (273, 275, 276), (273, 274, 275), (273, 272, 271), (273, 267, 272), (288, 266, 287), (287, 266, 265), (268, 290, 270), (268, 286, 290), (280, 285, 286), (280, 284, 285), (280, 283, 284), (280, 282, 283), (280, 281, 282), (280, 268, 279), (280, 286, 268), (270, 290, 269), (269, 290, 289), (298, 292, 314), (298, 293, 292), (299, 304, 293), (299, 303, 304), (299, 302, 303), (299, 301, 302), (299, 300, 301), (299, 298, 297), (299, 293, 298), (314, 292, 313), (313, 292, 291), (294, 316, 296), (294, 312, 316), (306, 311, 312), (306, 310, 311), (306, 309, 310), (306, 308, 309), (306, 307, 308), (306, 294, 305), (306, 312, 294), (296, 316, 295), (295, 316, 315), (321, 318, 329), (321, 327, 319), (321, 319, 318), (323, 324, 325), (322, 326, 327), (322, 325, 326), (322, 321, 320), (322, 323, 325), (322, 327, 321), (329, 318, 328), (328, 318, 317), (337, 331, 353), (337, 332, 331), (338, 343, 332), (338, 342, 343), (338, 341, 342), (338, 340, 341), (338, 339, 340), (338, 337, 336), (338, 332, 337), (353, 331, 352), (352, 331, 330), (333, 355, 335), (333, 351, 355), (345, 350, 351), (345, 349, 350), (345, 348, 349), (345, 347, 348), (345, 346, 347), (345, 333, 344), (345, 351, 333), (335, 355, 334), (334, 355, 354), (363, 357, 379), (363, 358, 357), (364, 369, 358), (364, 368, 369), (364, 367, 368), (364, 366, 367), (364, 365, 366), (364, 363, 362), (364, 358, 363), (379, 357, 378), (378, 357, 356), (359, 381, 361), (359, 377, 381), (371, 376, 377), (371, 375, 376), (371, 374, 375), (371, 373, 374), (371, 372, 373), (371, 359, 370), (371, 377, 359), (361, 381, 360), (360, 381, 380), (382, 383, 403), (403, 383, 425), (389, 391, 507), (507, 391, 529), (384, 385, 429), (429, 385, 451), (387, 390, 481), (481, 390, 503), (386, 388, 455), (455, 388, 477), (393, 394, 531), (531, 394, 511), (400, 402, 427), (427, 402, 407), (395, 396, 505), (505, 396, 485), (399, 401, 453), (453, 401, 433), (397, 398, 479), (479, 398, 459), (410, 404, 426), (410, 405, 404), (411, 416, 405), (411, 415, 416), (411, 414, 415), (411, 413, 414), (411, 412, 413), (411, 410, 409), (411, 405, 410), (426, 404, 425), (425, 404, 403), (406, 428, 408), (406, 424, 428), (418, 423, 424), (418, 422, 423), (418, 421, 422), (418, 420, 421), (418, 419, 420), (418, 406, 417), (418, 424, 406), (408, 428, 407), (407, 428, 427), (436, 430, 452), (436, 431, 430), (437, 442, 431), (437, 441, 442), (437, 440, 441), (437, 439, 440), (437, 438, 439), (437, 436, 435), (437, 431, 436), (452, 430, 451), (451, 430, 429), (432, 454, 434), (432, 450, 454), (444, 449, 450), (444, 448, 449), (444, 447, 448), (444, 446, 447), (444, 445, 446), (444, 432, 443), (444, 450, 432), (434, 454, 433), (433, 454, 453), (462, 456, 478), (462, 457, 456), (463, 468, 457), (463, 467, 468), (463, 466, 467), (463, 465, 466), (463, 464, 465), (463, 462, 461), (463, 457, 462), (478, 456, 477), (477, 456, 455), (458, 480, 460), (458, 475, 476), (458, 476, 480), (470, 474, 475), (470, 473, 474), (470, 472, 473), (470, 471, 472), (470, 458, 469), (470, 475, 458), (460, 480, 459), (459, 480, 479), (488, 482, 504), (488, 483, 482), (489, 494, 483), (489, 493, 494), (489, 492, 493), (489, 491, 492), (489, 490, 491), (489, 488, 487), (489, 483, 488), (504, 482, 503), (503, 482, 481), (484, 506, 486), (484, 502, 506), (496, 501, 502), (496, 500, 501), (496, 499, 500), (496, 498, 499), (496, 497, 498), (496, 484, 495), (496, 502, 484), (486, 506, 485), (485, 506, 505), (514, 508, 530), (514, 509, 508), (515, 520, 509), (515, 519, 520), (515, 518, 519), (515, 517, 518), (515, 516, 517), (515, 514, 513), (515, 509, 514), (530, 508, 529), (529, 508, 507), (510, 532, 512), (510, 528, 532), (522, 527, 528), (522, 526, 527), (522, 525, 526), (522, 524, 525), (522, 523, 524), (522, 510, 521), (522, 528, 510), (512, 532, 511), (511, 532, 531), (535, 534, 533), (537, 535, 533), (536, 535, 537), (538, 539, 540, 542, 543, 545, 547, 549, 565, 564, 563, 562, 561, 560, 568, 567, 566, 569, 559, 558, 557, 556, 555, 554, 553, 552, 551, 550, 548, 546, 544, 541)])
me_unnamed_qfn_20_1ep_4x4mm_pitch0.polygons.foreach_set('material_index', [1, 1, 1, 1, 1, 1, 1, 1, 1, 1, 1, 1, 1, 1, 1, 1, 1, 1, 1, 1, 1, 1, 1, 1, 1, 1, 1, 1, 1, 1, 1, 1, 1, 1, 1, 0, 0, 0, 0, 0, 0, 0, 0, 0, 0, 0, 0, 0, 0, 0, 0, 0, 0, 0, 0, 0, 0, 0, 0, 0, 0, 0, 0, 0, 0, 0, 0, 0, 0, 0, 0, 0, 0, 0, 0, 0, 0, 0, 0, 0, 0, 0, 0, 0, 0, 0, 0, 0, 0, 0, 0, 0, 0, 0, 0, 0, 0, 0, 0, 0, 0, 0, 0, 0, 0, 0, 0, 0, 0, 0, 0, 0, 0, 0, 0, 0, 0, 0, 0, 0, 0, 0, 0, 0, 0, 0, 0, 0, 0, 0, 0, 0, 0, 0, 0, 0, 0, 0, 0, 0, 0, 0, 0, 0, 0, 0, 0, 0, 0, 0, 0, 0, 0, 0, 0, 0, 0, 0, 0, 0, 0, 0, 0, 0, 0, 0, 0, 0, 0, 0, 0, 0, 0, 0, 0, 0, 0, 0, 0, 0, 0, 0, 0, 0, 0, 0, 0, 0, 0, 0, 0, 0, 0, 0, 0, 0, 0, 0, 0, 0, 0, 0, 0, 0, 0, 0, 0, 0, 0, 0, 0, 0, 0, 0, 0, 0, 0, 0, 0, 0, 0, 0, 0, 0, 0, 0, 0, 0, 0, 0, 0, 0, 0, 0, 0, 0, 0, 0, 0, 0, 0, 0, 0, 0, 0, 0, 0, 0, 0, 0, 0, 0, 0, 0, 0, 0, 0, 0, 0, 0, 0, 0, 0, 0, 0, 0, 0, 0, 0, 0, 0, 0, 0, 0, 0, 0, 0, 0, 0, 0, 0, 0, 0, 0, 0, 0, 1, 1, 0, 0, 0, 0, 0, 0, 0, 0, 0, 0, 0, 0, 0, 0, 0, 0, 0, 0, 0, 0, 0, 0, 1, 1, 1, 1, 1, 1, 1, 1, 1, 1, 1, 1, 1, 1, 1, 1, 1, 1, 1, 1, 1, 1, 1, 1, 1, 1, 1, 1, 1, 1, 1, 1, 1, 1, 1, 1, 1, 1, 1, 1, 1, 1, 1, 1, 1, 1, 1, 1, 1, 1, 1, 1, 1, 1, 1, 1, 1, 1, 1, 1, 1, 1, 1, 1, 1, 1, 1, 1, 1, 1, 1, 1, 1, 1, 1, 1, 1, 1, 1, 1, 1, 1, 1, 1, 1, 1, 1, 1, 1, 1, 1, 1, 1, 1, 1, 1, 1, 1, 1, 1, 1, 1, 1, 1, 1, 1, 1, 1, 1, 1, 1, 1, 1, 1, 1, 1, 1, 1, 1, 1, 1, 1, 1, 1, 1, 1, 1, 1, 1, 1, 1, 1, 1, 1, 1, 1, 1, 1, 1, 1, 1, 1, 1, 1, 1, 1, 1, 1, 1, 1, 1, 1, 1, 1, 1, 1, 1, 1, 1, 1, 1, 1, 1, 1, 1, 1, 1, 1, 1, 1, 1, 1, 1, 1, 1, 1, 1, 1, 1, 1, 1, 1, 1, 1, 1, 1, 1, 1, 1, 1, 1, 1, 1, 1, 1, 1, 1, 1, 1, 1, 1, 1, 1, 1, 1, 1, 1, 1, 1, 1, 1, 1, 1, 1, 1, 1, 0, 0, 0, 0, 0, 0, 0, 0, 0, 0, 0, 0, 0, 0, 0, 0, 0, 0, 0, 0, 0, 0, 0, 0, 0, 0, 0, 0, 0, 0, 0, 0, 0, 0, 0, 0, 0, 0, 0, 0, 0, 0, 0, 0, 1, 1, 1, 1, 1, 1, 1, 1, 1, 1, 1, 1, 1, 1, 1, 1, 1, 1, 1, 1, 1, 1, 1, 1, 1, 1, 1, 1, 1, 1, 1, 1, 1, 1, 1, 1, 1, 1, 1, 1, 1, 1, 1, 1, 1, 1, 1, 1, 1, 1, 1, 1, 1, 1, 1, 1, 1, 1, 1, 1, 1, 1, 1, 1, 1, 1, 1, 1, 1, 1, 1, 1, 1, 1, 1, 1, 1, 1, 1, 1, 1, 1, 1, 1, 1, 1, 1, 1, 1, 1, 1, 1, 1, 1, 1, 1, 1, 1, 1, 1, 1, 1, 1, 1, 1, 1, 1, 1, 1, 1, 1, 1, 1, 1, 1, 1, 1, 1, 1, 1, 1, 1, 1, 1, 1, 1, 1, 1, 1, 1, 1, 1, 1, 1, 1, 1, 1, 1, 1, 1, 1, 1, 1, 1, 1, 1, 1, 1, 1, 1, 1, 1, 1, 1, 1, 1, 1, 1, 1, 1, 1, 1, 1, 1, 1, 1, 1, 1, 1, 1, 1, 1, 1, 1, 1, 1, 1, 1, 1, 1, 1, 1, 1, 1, 1, 1, 1, 1, 1, 1, 1, 1, 1, 1, 1, 1, 1, 1, 1, 1, 1, 1, 1, 1, 1, 1, 1, 1, 1, 1, 1, 1, 1, 1, 1, 1, 1, 1, 1, 1, 1, 1, 1, 1, 1, 1, 1, 1, 1, 1, 1, 1, 1, 1, 1, 1, 1, 1, 1, 1, 1, 1, 1, 1, 1, 1, 1, 1, 1, 1, 0, 0, 0, 0, 0, 0, 0, 0, 0, 0, 0, 0, 0, 0, 0, 0, 0, 0, 0, 0, 0, 0, 0, 0, 0, 0, 0, 0, 0, 0, 0, 0, 0, 0, 0, 0, 1, 1, 1, 1, 1, 1, 1, 1, 1, 1, 1, 1, 1, 1, 1, 1, 1, 1, 1, 1, 1, 1, 1, 1, 1, 1, 1, 1, 1, 1, 1, 1, 1, 1, 1, 1, 1, 1, 1, 1, 1, 1, 1, 1, 1, 1, 1, 1, 1, 1, 1, 1, 1, 1, 1, 1, 1, 1, 1, 1, 1, 1, 1, 1, 1, 1, 1, 1, 1, 1, 1, 1, 1, 1, 1, 1, 1, 1, 1, 1, 1, 1, 1, 1, 1, 1, 1, 1, 1, 1, 1, 1, 1, 1, 1, 1, 1, 1, 1, 1, 1, 1, 1, 1, 1, 1, 1, 1, 1, 1, 1, 1, 1, 1, 1, 1, 1, 1, 1, 1, 1, 1, 1, 1, 1, 1, 1, 1, 1, 1, 1, 1, 1, 1, 1, 1, 1, 1, 1, 1, 1, 1, 1, 1, 1, 1, 1, 1, 1, 1, 1, 1, 1, 1, 1, 1, 1, 1, 1, 1, 1, 1, 1, 1, 1, 1, 1, 1, 1, 1, 1, 1, 1, 1, 1, 1, 1, 1, 1, 1, 1, 1, 1, 1, 1, 1, 1, 1, 1, 1, 1, 1, 1, 1, 1, 1, 1, 1, 1, 1, 1, 1, 1, 1, 1, 1, 1, 1, 1, 1, 1, 1, 1, 1, 1, 1, 1, 1, 1, 1, 1, 1, 1, 1, 1, 1, 1, 1, 1, 1, 1, 1, 1, 1, 1, 1, 1, 1, 1, 1, 1, 1, 1, 1, 1, 1, 1, 1, 1, 1, 2])
me_unnamed_qfn_20_1ep_4x4mm_pitch0.materials.append(mat_plastic_chip)
me_unnamed_qfn_20_1ep_4x4mm_pitch0.materials.append(mat_metal_pins)
me_unnamed_qfn_20_1ep_4x4mm_pitch0.materials.append(mat_white_markings)
me_unnamed_qfn_20_1ep_4x4mm_pitch0.update()

# ---- objects
ob_unnamed_qfn_20_1ep_4x4mm_pitch0 = bpy.data.objects.new('Unnamed-QFN-20-1EP_4x4mm_Pitch0', me_unnamed_qfn_20_1ep_4x4mm_pitch0)

# ---- transforms, parenting, visibility, modifiers, constraints
ob_unnamed_qfn_20_1ep_4x4mm_pitch0.location = (0.0, 0.0, 0.0)

# ---- collection membership
col_collection.objects.link(ob_unnamed_qfn_20_1ep_4x4mm_pitch0)

# ---- scene / render settings (as saved in the file)
scene.frame_start = 1; scene.frame_end = 250; scene.frame_set(1)
scene.render.engine = 'BLENDER_EEVEE_NEXT'
scene.cycles.sampling_pattern = 'TABULATED_SOBOL'
scene.cycles.use_light_tree = False
scene.eevee.ray_tracing_options.trace_max_roughness = 0.0
scene.view_settings.view_transform = 'Filmic'
bpy.context.view_layer.update()

# ---- added for rendering (the .blend has no active camera and no usable light): camera, sun
cam_auto = bpy.data.cameras.new('AutoCamera')
cam_auto.lens = 50.0
cam_auto.sensor_width = 36.0
cam_auto.clip_end = 1000.0
ob_auto_camera = bpy.data.objects.new('AutoCamera', cam_auto)
scene.collection.objects.link(ob_auto_camera)
ob_auto_camera.location = (5.28212, -6.33855, 4.6107)
ob_auto_camera.rotation_euler = (1.09748, -7.21219e-08, 0.694738)
scene.camera = ob_auto_camera
light_auto_sun = bpy.data.lights.new('AutoSun', 'SUN')
light_auto_sun.energy = 3.0
light_auto_sun.angle = 0.0523599
ob_auto_sun = bpy.data.objects.new('AutoSun', light_auto_sun)
scene.collection.objects.link(ob_auto_sun)
ob_auto_sun.rotation_euler = (0.872665, 0.174533, 0.523599)
bpy.context.view_layer.update()
